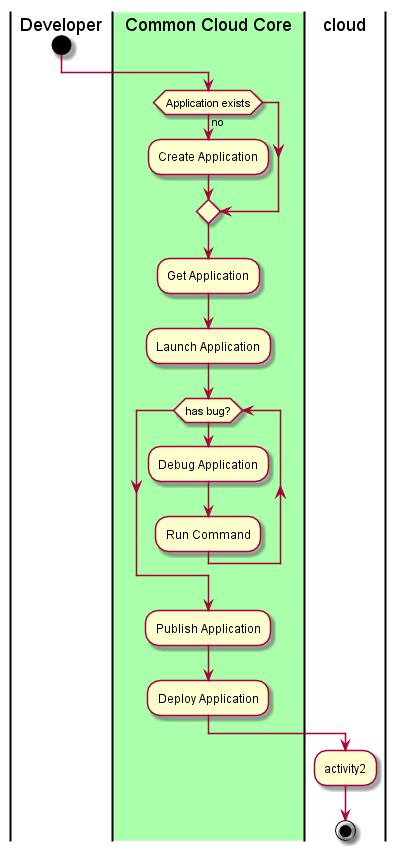

The diagram above was rendered by PlantUML. Its source (embedded in the PNG):
@startuml
|Developer|
start
|#aaffaa|Common Cloud Core|
if(Application exists) then (no)
:Create Application;
endif
:Get Application;
:Launch Application;
while(has bug?)
:Debug Application;
:Run Command;
endwhile
:Publish Application;
:Deploy Application;
|cloud|
:activity2;
stop
@enduml